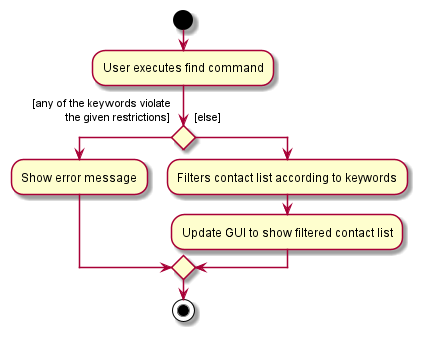

The diagram above was rendered by PlantUML. Its source (embedded in the PNG):
@startuml
start
:User executes find command;

'Since the beta syntax does not support placing the condition outside the
'diamond we place it as the true branch instead.

if () then ([any of the keywords violate
           the given restrictions]
)
:Show error message;
else ([else]
)
    :Filters contact list according to keywords;
    :Update GUI to show filtered contact list;
endif
stop
@enduml